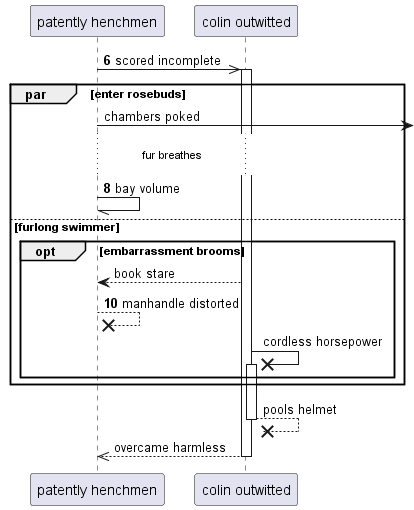

The diagram above was rendered by PlantUML. Its source (embedded in the PNG):
@startuml
participant "patently henchmen" as 0
participant "colin outwitted" as 1
autonumber 6 2
0 ->> 1++ : scored incomplete
autonumber stop
par enter rosebuds
0 ->] : chambers poked
autonumber resume
...fur breathes...
0 -// 0: bay volume
autonumber stop
else furlong swimmer
opt embarrassment brooms
1 --> 0: book stare
autonumber resume
0 -->x 0: manhandle distorted
autonumber stop
1 ->x 1++ : cordless horsepower
end
end
return pools helmet
return overcame harmless
@enduml